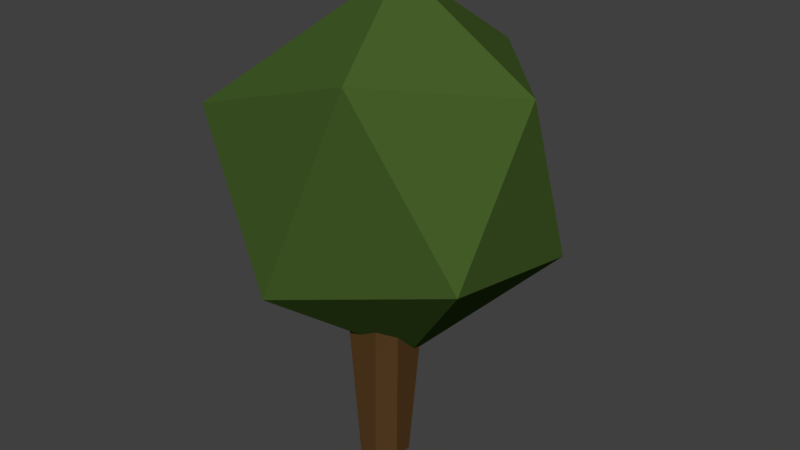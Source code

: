 # Source: tree.blend  (saved by Blender 2.77.0; exported with 4.5.12 LTS)
import bpy
from mathutils import Matrix  # noqa: F401  (used for matrix-valued properties, if any)

bpy.ops.wm.read_factory_settings(use_empty=True)
scene = bpy.context.scene
scene.name = 'Scene'

# ---- collections
col_collection_1 = bpy.data.collections.new('Collection 1'); scene.collection.children.link(col_collection_1)

# ---- materials (node trees are filled in below, after node groups)
mat_drewno = bpy.data.materials.new('drewno')
mat_drewno.alpha_threshold = 0.0
mat_drewno.use_transparent_shadow = False
mat_drewno.diffuse_color = (0.09463, 0.04777, 0.01573, 1.0)
mat_drewno.roughness = 0.5
mat_drewno.specular_intensity = 0.0
mat_liscie = bpy.data.materials.new('liscie')
mat_liscie.alpha_threshold = 0.0
mat_liscie.use_transparent_shadow = False
mat_liscie.diffuse_color = (0.05741, 0.1107, 0.02136, 1.0)
mat_liscie.roughness = 0.5
mat_liscie.specular_intensity = 0.0

# ---- material node trees

# ---- world
world_world = bpy.data.worlds.new('World'); scene.world = world_world
world_world.color = (0.05088, 0.05088, 0.05088)
world_world.use_sun_shadow = False
world_world.sun_shadow_jitter_overblur = 0.0
world_world.cycles.sampling_method = 'MANUAL'

# ---- meshes
me_cube_002 = bpy.data.meshes.new('Cube.002')
me_cube_002.from_pydata([(0.5321, 0.4326, 1.903), (3.812, -2.014, 5.895), (-1.084, -3.08, 4.48), (-3.481, 0.2341, 4.582), (-1.418, 3.795, 4.016), (3.811, 2.192, 5.152), (1.338, -2.766, 10.24), (-3.681, -2.243, 8.53), (-3.685, 1.962, 9.006), (1.132, 3.412, 9.729), (4.197, -0.03537, 9.881), (0.6051, -0.04028, 12.1), (-0.2581, -0.6511, -1.0), (-0.6511, -0.2581, -1.0), (-0.8833, -0.4901, 4.566), (-0.495, -0.893, 4.523), (-0.6511, 0.2579, -1.0), (-0.2582, 0.6511, -1.0), (-0.486, 0.9905, 5.031), (-0.8801, 0.5887, 4.904), (0.6511, -0.258, -1.0), (0.2578, -0.6511, -1.0), (0.5817, -0.9345, 4.737), (0.9827, -0.5589, 4.861), (0.2578, 0.6511, -1.0), (0.6511, 0.2578, -1.0), (0.9928, 0.6004, 4.992), (0.6029, 0.9948, 5.036)], [], [(12, 13, 16, 17, 24, 25, 20, 21), (26, 23, 20, 25), (22, 23, 26, 27, 18, 19, 14, 15), (22, 15, 12, 21), (18, 27, 24, 17), (0, 1, 2), (1, 0, 5), (0, 2, 3), (0, 3, 4), (0, 4, 5), (1, 5, 10), (2, 1, 6), (3, 2, 7), (4, 3, 8), (5, 4, 9), (1, 10, 6), (2, 6, 7), (3, 7, 8), (4, 8, 9), (5, 9, 10), (6, 10, 11), (7, 6, 11), (8, 7, 11), (9, 8, 11), (10, 9, 11), (12, 15, 14, 13), (18, 17, 16, 19), (26, 25, 24, 27), (22, 21, 20, 23), (14, 19, 16, 13)])
me_cube_002.polygons.foreach_set('material_index', [0, 0, 0, 0, 0, 1, 1, 1, 1, 1, 1, 1, 1, 1, 1, 1, 1, 1, 1, 1, 1, 1, 1, 1, 1, 0, 0, 0, 0, 0])
me_cube_002.materials.append(mat_drewno)
me_cube_002.materials.append(mat_liscie)
me_cube_002.use_remesh_preserve_volume = False
me_cube_002.use_remesh_preserve_attributes = False
me_cube_002.use_mirror_vertex_groups = False
me_cube_002.update()

# ---- objects
ob_cube = bpy.data.objects.new('Cube', me_cube_002)

# ---- transforms, parenting, visibility, modifiers, constraints
ob_cube.location = (0.0, 0.0, 0.05)
ob_cube.scale = (0.05, 0.05, 0.05)
ob_cube.lineart.crease_threshold = 0.0

# ---- collection membership
col_collection_1.objects.link(ob_cube)

# ---- scene / render settings (as saved in the file)
scene.frame_start = 1; scene.frame_end = 250; scene.frame_set(1)
scene.render.engine = 'BLENDER_EEVEE_NEXT'
scene.render.resolution_percentage = 50
scene.render.dither_intensity = 0.0
scene.cycles.use_denoising = False
scene.cycles.samples = 128
scene.cycles.sampling_pattern = 'TABULATED_SOBOL'
scene.cycles.light_sampling_threshold = 0.0
scene.cycles.use_adaptive_sampling = False
scene.cycles.use_light_tree = False
scene.cycles.blur_glossy = 0.0
scene.cycles.sample_clamp_indirect = 0.0
scene.view_settings.view_transform = 'Standard'
bpy.context.view_layer.update()

# ---- added for rendering (the .blend has no active camera and no usable light): camera, sun
cam_auto = bpy.data.cameras.new('AutoCamera')
cam_auto.lens = 50.0
cam_auto.sensor_width = 36.0
cam_auto.clip_end = 1000.0
ob_auto_camera = bpy.data.objects.new('AutoCamera', cam_auto)
scene.collection.objects.link(ob_auto_camera)
ob_auto_camera.location = (0.788263, -0.912673, 0.947841)
ob_auto_camera.rotation_euler = (1.09748, -7.21219e-08, 0.694738)
scene.camera = ob_auto_camera
light_auto_sun = bpy.data.lights.new('AutoSun', 'SUN')
light_auto_sun.energy = 3.0
light_auto_sun.angle = 0.0523599
ob_auto_sun = bpy.data.objects.new('AutoSun', light_auto_sun)
scene.collection.objects.link(ob_auto_sun)
ob_auto_sun.rotation_euler = (0.872665, 0.174533, 0.523599)
bpy.context.view_layer.update()
